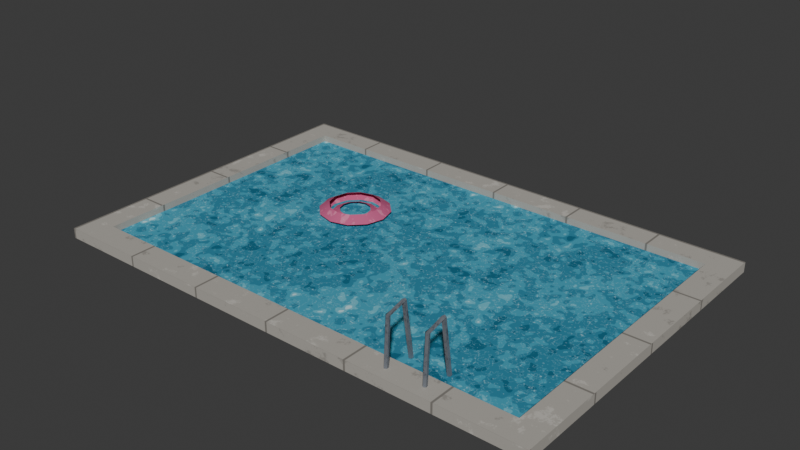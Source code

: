 # Source: pool.blend  (saved by Blender 5.2.45; exported with 4.5.12 LTS)
import bpy
from mathutils import Matrix  # noqa: F401  (used for matrix-valued properties, if any)

bpy.ops.wm.read_factory_settings(use_empty=True)
scene = bpy.context.scene
scene.name = 'Scene'

# ---- collections
col_pool = bpy.data.collections.new('pool'); scene.collection.children.link(col_pool)

# ---- images (referenced by path relative to the original .blend; pixels are not part of the script)
import os
ASSET_DIR = os.environ.get("B2B_ASSET_DIR", "")  # directory of the original .blend (textures are referenced by path, not embedded)
HERE = os.path.dirname(os.path.abspath(__file__))  # packed textures are extracted next to this script under _unpacked/

def load_image(name, relpath, width, height, colorspace="sRGB"):
    """Load a texture the original file referenced (path relative to the .blend, or extracted next to this script)."""
    p = next((c for c in (os.path.join(HERE, relpath), os.path.join(ASSET_DIR, relpath)) if relpath and os.path.exists(c)), "")
    if p:
        img = bpy.data.images.load(p, check_existing=True)
        img.name = name
    else:  # same state as the original file: an image datablock whose file is absent (Cycles renders it pink)
        img = bpy.data.images.new(name, width, height)
        img.source = "FILE"
        img.filepath = "//" + (relpath or name)
    img.colorspace_settings.name = colorspace
    return img
img_env_concrete = load_image('env_concrete', '_unpacked/concrete.ad65e524.png', 512, 512, 'sRGB')
img_env_water = load_image('env_water', '_unpacked/water.2b57ff35.png', 512, 512, 'sRGB')
img_env_metal = load_image('env_metal', '_unpacked/metal.280f24eb.png', 512, 512, 'sRGB')
img_env_paint_atlas = load_image('env_paint_atlas', '_unpacked/paint_atlas.7539c6ec.png', 512, 512, 'sRGB')

# ---- materials (node trees are filled in below, after node groups)
mat_env_concrete = bpy.data.materials.new('Env_Concrete')
mat_env_concrete.diffuse_color = (0.4508, 0.4233, 0.3712, 1.0)
mat_env_concrete.roughness = 0.9
mat_env_water = bpy.data.materials.new('Env_Water')
mat_env_water.diffuse_color = (0.4342, 0.4342, 0.4342, 1.0)
mat_env_water.roughness = 0.9
mat_env_metal = bpy.data.materials.new('Env_Metal')
mat_env_metal.diffuse_color = (0.3231, 0.3515, 0.3916, 1.0)
mat_env_metal.roughness = 0.45
mat_env_metal.metallic = 0.5
mat_env_paint = bpy.data.materials.new('Env_Paint')
mat_env_paint.diffuse_color = (0.4342, 0.4342, 0.4342, 1.0)
mat_env_paint.roughness = 0.9

# ---- material node trees
mat_env_concrete.use_nodes = True; mat_env_concrete.node_tree.nodes.clear()
_N = mat_env_concrete.node_tree.nodes; _L = mat_env_concrete.node_tree.links
n0 = _N.new('ShaderNodeBsdfPrincipled'); n0.name = 'Principled BSDF'; n0.location = (-200, 100)
n0.inputs[2].default_value = 0.9
n0.inputs[10].default_value = 0.005
n0.inputs[13].default_value = 0.25
n1 = _N.new('ShaderNodeOutputMaterial'); n1.name = 'Material Output'; n1.location = (200, 100)
n2 = _N.new('ShaderNodeTexImage'); n2.name = 'Image Texture'; n2.location = (-400, 200)
n2.image = img_env_concrete
_L.new(n0.outputs[0], n1.inputs[0])
_L.new(n2.outputs[0], n0.inputs[0])
n1.is_active_output = True
mat_env_water.use_nodes = True; mat_env_water.node_tree.nodes.clear()
_N = mat_env_water.node_tree.nodes; _L = mat_env_water.node_tree.links
n0 = _N.new('ShaderNodeBsdfPrincipled'); n0.name = 'Principled BSDF'; n0.location = (-200, 100)
n0.inputs[2].default_value = 0.9
n0.inputs[10].default_value = 0.005
n0.inputs[13].default_value = 0.25
n1 = _N.new('ShaderNodeOutputMaterial'); n1.name = 'Material Output'; n1.location = (200, 100)
n2 = _N.new('ShaderNodeTexImage'); n2.name = 'Image Texture'; n2.location = (-400, 200)
n2.image = img_env_water
_L.new(n0.outputs[0], n1.inputs[0])
_L.new(n2.outputs[0], n0.inputs[0])
n1.is_active_output = True
mat_env_metal.use_nodes = True; mat_env_metal.node_tree.nodes.clear()
_N = mat_env_metal.node_tree.nodes; _L = mat_env_metal.node_tree.links
n0 = _N.new('ShaderNodeBsdfPrincipled'); n0.name = 'Principled BSDF'; n0.location = (-200, 100)
n0.inputs[1].default_value = 0.5
n0.inputs[2].default_value = 0.45
n0.inputs[10].default_value = 0.005
n0.inputs[13].default_value = 0.25
n1 = _N.new('ShaderNodeOutputMaterial'); n1.name = 'Material Output'; n1.location = (200, 100)
n2 = _N.new('ShaderNodeTexImage'); n2.name = 'Image Texture'; n2.location = (-400, 200)
n2.image = img_env_metal
_L.new(n0.outputs[0], n1.inputs[0])
_L.new(n2.outputs[0], n0.inputs[0])
n1.is_active_output = True
mat_env_paint.use_nodes = True; mat_env_paint.node_tree.nodes.clear()
_N = mat_env_paint.node_tree.nodes; _L = mat_env_paint.node_tree.links
n0 = _N.new('ShaderNodeBsdfPrincipled'); n0.name = 'Principled BSDF'; n0.location = (-200, 100)
n0.inputs[2].default_value = 0.9
n0.inputs[10].default_value = 0.005
n0.inputs[13].default_value = 0.25
n1 = _N.new('ShaderNodeOutputMaterial'); n1.name = 'Material Output'; n1.location = (200, 100)
n2 = _N.new('ShaderNodeTexImage'); n2.name = 'Image Texture'; n2.location = (-400, 200)
n2.image = img_env_paint_atlas
_L.new(n0.outputs[0], n1.inputs[0])
_L.new(n2.outputs[0], n0.inputs[0])
n1.is_active_output = True

# ---- world
world_world = bpy.data.worlds.new('World'); scene.world = world_world
world_world.use_nodes = True; world_world.node_tree.nodes.clear()
_N = world_world.node_tree.nodes; _L = world_world.node_tree.links
n0 = _N.new('ShaderNodeOutputWorld'); n0.name = 'World Output'; n0.location = (200, 100)
n1 = _N.new('ShaderNodeBackground'); n1.name = 'Background'; n1.location = (-200, 100)
n1.inputs[0].default_value = (0.05088, 0.05088, 0.05088, 1.0)
_L.new(n1.outputs[0], n0.inputs[0])
n0.is_active_output = True
world_world.color = (0.05088, 0.05088, 0.05088)
world_world.sun_shadow_jitter_overblur = 0.0

# ---- meshes
me_prop = bpy.data.meshes.new('Prop')
me_prop.from_pydata([(-3.0, -2.0, 0.0), (3.0, -2.0, 0.0), (3.0, -1.7, 0.0), (-3.0, -1.7, 0.0), (-3.0, -2.0, 0.12), (3.0, -2.0, 0.12), (3.0, -1.7, 0.12), (-3.0, -1.7, 0.12), (-3.0, 1.7, 0.0), (3.0, 1.7, 0.0), (3.0, 2.0, 0.0), (-3.0, 2.0, 0.0), (-3.0, 1.7, 0.12), (3.0, 1.7, 0.12), (3.0, 2.0, 0.12), (-3.0, 2.0, 0.12), (-2.7, -1.7, 0.0), (-2.7, 1.7, 0.0), (-2.7, -1.7, 0.12), (-2.7, 1.7, 0.12), (2.7, -1.7, 0.0), (2.7, 1.7, 0.0), (2.7, -1.7, 0.12), (2.7, 1.7, 0.12), (-2.7, -1.7, 0.04), (2.7, -1.7, 0.04), (2.7, 1.7, 0.04), (-2.7, 1.7, 0.04), (1.398, -1.832, 0.119), (1.369, -1.828, 0.1187), (1.355, -1.854, 0.1202), (1.376, -1.875, 0.1214), (1.402, -1.861, 0.1206), (1.398, -1.804, 0.6432), (1.369, -1.799, 0.641), (1.355, -1.823, 0.6512), (1.375, -1.843, 0.6597), (1.402, -1.831, 0.6548), (1.402, -1.589, 0.706), (1.399, -1.615, 0.6922), (1.37, -1.62, 0.6892), (1.355, -1.598, 0.7011), (1.375, -1.578, 0.7115), (1.402, -1.488, 0.05184), (1.398, -1.517, 0.04741), (1.369, -1.522, 0.04656), (1.355, -1.497, 0.05046), (1.375, -1.476, 0.05373), (1.38, -1.85, 0.12), (1.38, -1.5, 0.05), (1.838, -1.832, 0.119), (1.809, -1.828, 0.1187), (1.795, -1.854, 0.1202), (1.816, -1.875, 0.1214), (1.842, -1.861, 0.1206), (1.838, -1.804, 0.6432), (1.809, -1.799, 0.641), (1.795, -1.823, 0.6512), (1.815, -1.843, 0.6597), (1.842, -1.831, 0.6548), (1.842, -1.589, 0.706), (1.839, -1.615, 0.6922), (1.81, -1.62, 0.6892), (1.795, -1.598, 0.7011), (1.815, -1.578, 0.7115), (1.842, -1.488, 0.05184), (1.838, -1.517, 0.04741), (1.809, -1.522, 0.04656), (1.795, -1.497, 0.05046), (1.815, -1.476, 0.05373), (1.82, -1.85, 0.12), (1.82, -1.5, 0.05), (-0.82, 0.4, 0.08), (-0.8441, 0.49, 0.08), (-0.91, 0.5559, 0.08), (-1.0, 0.58, 0.08), (-1.09, 0.5559, 0.08), (-1.156, 0.49, 0.08), (-1.18, 0.4, 0.08), (-1.156, 0.31, 0.08), (-1.09, 0.2441, 0.08), (-1.0, 0.22, 0.08), (-0.91, 0.2441, 0.08), (-0.8441, 0.31, 0.08), (-0.7, 0.4, 0.03), (-0.7402, 0.55, 0.03), (-0.85, 0.6598, 0.03), (-1.0, 0.7, 0.03), (-1.15, 0.6598, 0.03), (-1.26, 0.55, 0.03), (-1.3, 0.4, 0.03), (-1.26, 0.25, 0.03), (-1.15, 0.1402, 0.03), (-1.0, 0.1, 0.03), (-0.85, 0.1402, 0.03), (-0.7402, 0.25, 0.03), (-0.58, 0.4, 0.08), (-0.6363, 0.61, 0.08), (-0.79, 0.7637, 0.08), (-1.0, 0.82, 0.08), (-1.21, 0.7637, 0.08), (-1.364, 0.61, 0.08), (-1.42, 0.4, 0.08), (-1.364, 0.19, 0.08), (-1.21, 0.03627, 0.08), (-1.0, -0.02, 0.08), (-0.79, 0.03627, 0.08), (-0.6363, 0.19, 0.08), (-0.7, 0.4, 0.15), (-0.7402, 0.55, 0.15), (-0.85, 0.6598, 0.15), (-1.0, 0.7, 0.15), (-1.15, 0.6598, 0.15), (-1.26, 0.55, 0.15), (-1.3, 0.4, 0.15), (-1.26, 0.25, 0.15), (-1.15, 0.1402, 0.15), (-1.0, 0.1, 0.15), (-0.85, 0.1402, 0.15), (-0.7402, 0.25, 0.15)], [], [(4, 5, 6, 7), (0, 1, 5, 4), (1, 2, 6, 5), (2, 3, 7, 6), (3, 0, 4, 7), (12, 13, 14, 15), (8, 9, 13, 12), (9, 10, 14, 13), (10, 11, 15, 14), (11, 8, 12, 15), (7, 18, 19, 12), (3, 16, 18, 7), (16, 17, 19, 18), (17, 8, 12, 19), (8, 3, 7, 12), (22, 6, 13, 23), (20, 2, 6, 22), (2, 9, 13, 6), (9, 21, 23, 13), (21, 20, 22, 23), (24, 25, 26, 27), (16, 20, 25, 24), (20, 21, 26, 25), (21, 17, 27, 26), (17, 16, 24, 27), (28, 29, 34, 33), (29, 30, 35, 34), (30, 31, 36, 35), (31, 32, 37, 36), (32, 28, 33, 37), (33, 34, 39, 38), (34, 35, 40, 39), (35, 36, 41, 40), (36, 37, 42, 41), (37, 33, 38, 42), (38, 39, 44, 43), (39, 40, 45, 44), (40, 41, 46, 45), (41, 42, 47, 46), (42, 38, 43, 47), (28, 48, 29), (29, 48, 30), (30, 48, 31), (31, 48, 32), (32, 48, 28), (43, 44, 49), (44, 45, 49), (45, 46, 49), (46, 47, 49), (47, 43, 49), (50, 51, 56, 55), (51, 52, 57, 56), (52, 53, 58, 57), (53, 54, 59, 58), (54, 50, 55, 59), (55, 56, 61, 60), (56, 57, 62, 61), (57, 58, 63, 62), (58, 59, 64, 63), (59, 55, 60, 64), (60, 61, 66, 65), (61, 62, 67, 66), (62, 63, 68, 67), (63, 64, 69, 68), (64, 60, 65, 69), (50, 70, 51), (51, 70, 52), (52, 70, 53), (53, 70, 54), (54, 70, 50), (65, 66, 71), (66, 67, 71), (67, 68, 71), (68, 69, 71), (69, 65, 71), (72, 73, 85, 84), (73, 74, 86, 85), (74, 75, 87, 86), (75, 76, 88, 87), (76, 77, 89, 88), (77, 78, 90, 89), (78, 79, 91, 90), (79, 80, 92, 91), (80, 81, 93, 92), (81, 82, 94, 93), (82, 83, 95, 94), (83, 72, 84, 95), (84, 85, 97, 96), (85, 86, 98, 97), (86, 87, 99, 98), (87, 88, 100, 99), (88, 89, 101, 100), (89, 90, 102, 101), (90, 91, 103, 102), (91, 92, 104, 103), (92, 93, 105, 104), (93, 94, 106, 105), (94, 95, 107, 106), (95, 84, 96, 107), (96, 97, 109, 108), (97, 98, 110, 109), (98, 99, 111, 110), (99, 100, 112, 111), (100, 101, 113, 112), (101, 102, 114, 113), (102, 103, 115, 114), (103, 104, 116, 115), (104, 105, 117, 116), (105, 106, 118, 117), (106, 107, 119, 118), (107, 96, 108, 119)])
me_prop.polygons.foreach_set('use_smooth', [True] * 111)
me_prop.polygons.foreach_set('material_index', [0, 0, 0, 0, 0, 0, 0, 0, 0, 0, 0, 0, 0, 0, 0, 0, 0, 0, 0, 0, 1, 1, 1, 1, 1, 2, 2, 2, 2, 2, 2, 2, 2, 2, 2, 2, 2, 2, 2, 2, 2, 2, 2, 2, 2, 2, 2, 2, 2, 2, 2, 2, 2, 2, 2, 2, 2, 2, 2, 2, 2, 2, 2, 2, 2, 2, 2, 2, 2, 2, 2, 2, 2, 2, 2, 3, 3, 3, 3, 3, 3, 3, 3, 3, 3, 3, 3, 3, 3, 3, 3, 3, 3, 3, 3, 3, 3, 3, 3, 3, 3, 3, 3, 3, 3, 3, 3, 3, 3, 3, 3])
_k = set([(0, 1), (0, 3), (0, 4), (1, 2), (1, 5), (2, 3), (2, 6), (2, 9), (2, 20), (3, 7), (3, 8), (3, 16), (4, 5), (4, 7), (5, 6), (6, 7), (6, 13), (6, 22), (7, 12), (7, 18), (8, 9), (8, 11), (8, 12), (8, 17), (9, 10), (9, 13), (9, 21), (10, 11), (10, 14), (11, 15), (12, 13), (12, 15), (12, 19), (13, 14), (13, 23), (14, 15), (16, 17), (16, 18), (16, 20), (16, 24), (17, 19), (17, 21), (17, 27), (18, 19), (20, 21), (20, 22), (20, 25), (21, 23), (21, 26), (22, 23), (24, 25), (24, 27), (25, 26), (26, 27), (28, 29), (28, 32), (28, 33), (29, 30), (29, 34), (30, 31), (30, 35), (31, 32), (31, 36), (32, 37), (33, 34), (33, 37), (33, 38), (34, 35), (35, 40), (36, 37), (36, 41), (38, 39), (38, 42), (38, 43), (39, 40), (39, 44), (40, 45), (41, 42), (41, 46), (42, 47), (43, 44), (43, 47), (44, 45), (45, 46), (46, 47), (50, 51), (50, 54), (50, 55), (51, 52), (51, 56), (52, 53), (52, 57), (53, 54), (53, 58), (54, 59), (55, 56), (55, 59), (55, 60), (56, 57), (57, 62), (58, 59), (58, 63), (60, 61), (60, 64), (60, 65), (61, 62), (61, 66), (62, 67), (63, 64), (63, 68), (64, 69), (65, 66), (65, 69), (66, 67), (67, 68), (68, 69), (72, 73), (72, 83), (73, 74), (74, 75), (75, 76), (76, 77), (77, 78), (78, 79), (79, 80), (80, 81), (81, 82), (82, 83), (84, 85), (84, 95), (85, 86), (86, 87), (87, 88), (88, 89), (89, 90), (90, 91), (91, 92), (92, 93), (93, 94), (94, 95), (96, 97), (96, 107), (97, 98), (98, 99), (99, 100), (100, 101), (101, 102), (102, 103), (103, 104), (104, 105), (105, 106), (106, 107), (108, 109), (108, 119), (109, 110), (110, 111), (111, 112), (112, 113), (113, 114), (114, 115), (115, 116), (116, 117), (117, 118), (118, 119)])
me_prop.attributes.new('sharp_edge', 'BOOLEAN', 'EDGE').data.foreach_set('value', [ (min(e.vertices), max(e.vertices)) in _k for e in me_prop.edges])
_uv = me_prop.uv_layers.new(name='Float2')
_uv.uv.foreach_set('vector', [-0.75, -0.5, 0.75, -0.5, 0.75, -0.425, -0.75, -0.425, -0.75, 0.0, 0.75, 0.0, 0.75, 0.03, -0.75, 0.03, -0.5, 0.0, -0.425, 0.0, -0.425, 0.03, -0.5, 0.03, -0.75, 0.0, 0.75, 0.0, 0.75, 0.03, -0.75, 0.03, 0.425, 0.0, 0.5, 0.0, 0.5, 0.03, 0.425, 0.03, -0.75, 0.425, 0.75, 0.425, 0.75, 0.5, -0.75, 0.5, -0.75, 0.0, 0.75, 0.0, 0.75, 0.03, -0.75, 0.03, 0.425, 0.0, 0.5, 0.0, 0.5, 0.03, 0.425, 0.03, -0.75, 0.0, 0.75, 0.0, 0.75, 0.03, -0.75, 0.03, -0.5, 0.0, -0.425, 0.0, -0.425, 0.03, -0.5, 0.03, -0.75, -0.425, -0.675, -0.425, -0.675, 0.425, -0.75, 0.425, -0.75, 0.0, -0.675, 0.0, -0.675, 0.03, -0.75, 0.03, -0.425, 0.0, 0.425, 0.0, 0.425, 0.03, -0.425, 0.03, 0.675, 0.0, 0.75, 0.0, 0.75, 0.03, 0.675, 0.03, -0.425, 0.0, 0.425, 0.0, 0.425, 0.03, -0.425, 0.03, 0.675, -0.425, 0.75, -0.425, 0.75, 0.425, 0.675, 0.425, 0.675, 0.0, 0.75, 0.0, 0.75, 0.03, 0.675, 0.03, -0.425, 0.0, 0.425, 0.0, 0.425, 0.03, -0.425, 0.03, -0.75, 0.0, -0.675, 0.0, -0.675, 0.03, -0.75, 0.03, -0.425, 0.0, 0.425, 0.0, 0.425, 0.03, -0.425, 0.03, -0.9, -0.5667, 0.9, -0.5667, 0.9, 0.5667, -0.9, 0.5667, -0.9, 0.0, 0.9, 0.0, 0.9, 0.01333, -0.9, 0.01333, -0.5667, 0.0, 0.5667, 0.0, 0.5667, 0.01333, -0.5667, 0.01333, -0.9, 0.0, 0.9, 0.0, 0.9, 0.01333, -0.9, 0.01333, -0.5667, 0.0, 0.5667, 0.0, 0.5667, 0.01333, -0.5667, 0.01333, -1.398, 0.119, -1.369, 0.1187, -1.369, 0.641, -1.398, 0.6432, 1.828, 0.1187, 1.854, 0.1202, 1.823, 0.6512, 1.799, 0.641, 1.854, 0.1202, 1.875, 0.1214, 1.843, 0.6597, 1.823, 0.6512, 1.376, 0.1214, 1.402, 0.1206, 1.402, 0.6548, 1.375, 0.6597, -1.861, 0.1206, -1.832, 0.119, -1.804, 0.6432, -1.831, 0.6548, -1.804, -1.398, -1.799, -1.369, -1.615, -1.399, -1.589, -1.402, -1.799, 1.369, -1.823, 1.355, -1.62, 1.37, -1.615, 1.399, 1.823, 0.6512, 1.843, 0.6597, 1.598, 0.7011, 1.62, 0.6892, 1.375, -1.843, 1.402, -1.831, 1.375, -1.578, 1.355, -1.598, -1.831, -1.402, -1.804, -1.398, -1.589, -1.402, -1.578, -1.375, -1.589, 0.706, -1.615, 0.6922, -1.517, 0.04741, -1.488, 0.05184, 1.399, 0.6922, 1.37, 0.6892, 1.369, 0.04656, 1.398, 0.04741, 1.62, 0.6892, 1.598, 0.7011, 1.497, 0.05046, 1.522, 0.04656, 1.598, 0.7011, 1.578, 0.7115, 1.476, 0.05373, 1.497, 0.05046, -1.375, 0.7115, -1.402, 0.706, -1.402, 0.05184, -1.375, 0.05373, 1.398, -1.832, 1.38, -1.85, 1.369, -1.828, 1.369, -1.828, 1.38, -1.85, 1.355, -1.854, 1.355, -1.854, 1.38, -1.85, 1.376, -1.875, 1.376, -1.875, 1.38, -1.85, 1.402, -1.861, 1.402, -1.861, 1.38, -1.85, 1.398, -1.832, 1.402, -1.488, 1.398, -1.517, 1.38, -1.5, 1.398, -1.517, 1.369, -1.522, 1.38, -1.5, 1.369, -1.522, 1.355, -1.497, 1.38, -1.5, 1.355, -1.497, 1.375, -1.476, 1.38, -1.5, 1.375, -1.476, 1.402, -1.488, 1.38, -1.5, -1.838, 0.119, -1.809, 0.1187, -1.809, 0.641, -1.838, 0.6432, 1.828, 0.1187, 1.854, 0.1202, 1.823, 0.6512, 1.799, 0.641, 1.854, 0.1202, 1.875, 0.1214, 1.843, 0.6597, 1.823, 0.6512, 1.816, 0.1214, 1.842, 0.1206, 1.842, 0.6548, 1.815, 0.6597, -1.861, 0.1206, -1.832, 0.119, -1.804, 0.6432, -1.831, 0.6548, -1.804, -1.838, -1.799, -1.809, -1.615, -1.839, -1.589, -1.842, -1.799, 1.809, -1.823, 1.795, -1.62, 1.81, -1.615, 1.839, 1.823, 0.6512, 1.843, 0.6597, 1.598, 0.7011, 1.62, 0.6892, 1.815, -1.843, 1.842, -1.831, 1.815, -1.578, 1.795, -1.598, -1.831, -1.842, -1.804, -1.838, -1.589, -1.842, -1.578, -1.815, -1.589, 0.706, -1.615, 0.6922, -1.517, 0.04741, -1.488, 0.05184, 1.839, 0.6922, 1.81, 0.6892, 1.809, 0.04656, 1.838, 0.04741, 1.62, 0.6892, 1.598, 0.7011, 1.497, 0.05046, 1.522, 0.04656, 1.598, 0.7011, 1.578, 0.7115, 1.476, 0.05373, 1.497, 0.05046, -1.815, 0.7115, -1.842, 0.706, -1.842, 0.05184, -1.815, 0.05373, 1.838, -1.832, 1.82, -1.85, 1.809, -1.828, 1.809, -1.828, 1.82, -1.85, 1.795, -1.854, 1.795, -1.854, 1.82, -1.85, 1.816, -1.875, 1.816, -1.875, 1.82, -1.85, 1.842, -1.861, 1.842, -1.861, 1.82, -1.85, 1.838, -1.832, 1.842, -1.488, 1.838, -1.517, 1.82, -1.5, 1.838, -1.517, 1.809, -1.522, 1.82, -1.5, 1.809, -1.522, 1.795, -1.497, 1.82, -1.5, 1.795, -1.497, 1.815, -1.476, 1.82, -1.5, 1.815, -1.476, 1.842, -1.488, 1.82, -1.5, 0.6484, 0.4, 0.6288, 0.49, 0.7135, 0.55, 0.7462, 0.4, 0.6743, 0.49, 0.6288, 0.5559, 0.6703, 0.6598, 0.7462, 0.55, 0.6288, -0.91, 0.6484, -1.0, 0.7462, -1.0, 0.7135, -0.85, 0.6484, -1.0, 0.6288, -1.09, 0.7135, -1.15, 0.7462, -1.0, 0.7462, 0.5559, 0.7007, 0.49, 0.6288, 0.55, 0.7047, 0.6598, 0.6288, 0.49, 0.6484, 0.4, 0.7462, 0.4, 0.7135, 0.55, 0.6484, 0.4, 0.6288, 0.31, 0.7135, 0.25, 0.7462, 0.4, 0.7007, -0.31, 0.7462, -0.2441, 0.7047, -0.1402, 0.6288, -0.25, 0.6288, -1.09, 0.6484, -1.0, 0.7462, -1.0, 0.7135, -1.15, 0.6484, -1.0, 0.6288, -0.91, 0.7135, -0.85, 0.7462, -1.0, 0.6288, 0.2441, 0.6743, 0.31, 0.7462, 0.25, 0.6703, 0.1402, 0.6288, 0.31, 0.6484, 0.4, 0.7462, 0.4, 0.7135, 0.25, 0.7168, 0.4, 0.7462, 0.55, 0.67, 0.61, 0.6288, 0.4, 0.7462, -0.7402, 0.6859, -0.85, 0.6288, -0.79, 0.7133, -0.6363, 0.7462, -0.85, 0.7168, -1.0, 0.6288, -1.0, 0.67, -0.79, 0.7168, -1.0, 0.7462, -1.15, 0.67, -1.21, 0.6288, -1.0, 0.6859, -1.15, 0.7462, -1.26, 0.7133, -1.364, 0.6288, -1.21, 0.7462, 0.55, 0.7168, 0.4, 0.6288, 0.4, 0.67, 0.61, 0.7168, 0.4, 0.7462, 0.25, 0.67, 0.19, 0.6288, 0.4, 0.7462, -1.26, 0.6859, -1.15, 0.6288, -1.21, 0.7133, -1.364, 0.7462, -1.15, 0.7168, -1.0, 0.6288, -1.0, 0.67, -1.21, 0.7168, -1.0, 0.7462, -0.85, 0.67, -0.79, 0.6288, -1.0, 0.6859, 0.85, 0.7462, 0.7402, 0.7133, 0.6363, 0.6288, 0.79, 0.7462, 0.25, 0.7168, 0.4, 0.6288, 0.4, 0.67, 0.19, 0.6288, 0.4, 0.67, 0.61, 0.7462, 0.55, 0.7168, 0.4, 0.7133, -0.6363, 0.6288, -0.79, 0.6859, -0.85, 0.7462, -0.7402, 0.67, -0.79, 0.6288, -1.0, 0.7168, -1.0, 0.7462, -0.85, 0.6288, -1.0, 0.67, -1.21, 0.7462, -1.15, 0.7168, -1.0, 0.7462, -1.21, 0.6617, -1.364, 0.6288, -1.26, 0.6891, -1.15, 0.67, 0.61, 0.6288, 0.4, 0.7168, 0.4, 0.7462, 0.55, 0.6288, 0.4, 0.67, 0.19, 0.7462, 0.25, 0.7168, 0.4, 0.7133, -1.364, 0.6288, -1.21, 0.6859, -1.15, 0.7462, -1.26, 0.67, -1.21, 0.6288, -1.0, 0.7168, -1.0, 0.7462, -1.15, 0.6288, -1.0, 0.67, -0.79, 0.7462, -0.85, 0.7168, -1.0, 0.6288, 0.79, 0.7133, 0.6363, 0.7462, 0.7402, 0.6859, 0.85, 0.67, 0.19, 0.6288, 0.4, 0.7168, 0.4, 0.7462, 0.25])
me_prop.materials.append(mat_env_concrete)
me_prop.materials.append(mat_env_water)
me_prop.materials.append(mat_env_metal)
me_prop.materials.append(mat_env_paint)
me_prop.update()

# ---- objects
ob_pool = bpy.data.objects.new('pool', None)
ob_prop = bpy.data.objects.new('Prop', me_prop)

# ---- transforms, parenting, visibility, modifiers, constraints
ob_pool.location = (0.0, 0.0, 0.0)
ob_pool.empty_display_type = 'ARROWS'
ob_pool.empty_display_size = 0.5
ob_prop.parent = ob_pool
ob_prop.location = (0.0, 0.0, 0.0)

# ---- collection membership
col_pool.objects.link(ob_pool)
col_pool.objects.link(ob_prop)

# ---- scene / render settings (as saved in the file)
scene.frame_start = 1; scene.frame_end = 250; scene.frame_set(1)
scene.render.engine = 'BLENDER_EEVEE_NEXT'
scene.render.bake_bias = 0.0
scene.render.bake_samples = 0
scene.render.compositor_device = 'GPU'
scene.eevee.use_volume_custom_range = False
scene.eevee.fast_gi_thickness_near = 0.1
scene.eevee.fast_gi_thickness_far = 0.0
scene.eevee.ray_tracing_options.screen_trace_thickness = 0.1
bpy.context.view_layer.update()

# ---- added for rendering (the .blend has no active camera and no usable light): camera, sun
cam_auto = bpy.data.cameras.new('AutoCamera')
cam_auto.lens = 50.0
cam_auto.sensor_width = 36.0
cam_auto.clip_end = 1000.0
ob_auto_camera = bpy.data.objects.new('AutoCamera', cam_auto)
scene.collection.objects.link(ob_auto_camera)
ob_auto_camera.location = (6.70429, -8.04514, 5.71917)
ob_auto_camera.rotation_euler = (1.09748, -7.21219e-08, 0.694738)
scene.camera = ob_auto_camera
light_auto_sun = bpy.data.lights.new('AutoSun', 'SUN')
light_auto_sun.energy = 3.0
light_auto_sun.angle = 0.0523599
ob_auto_sun = bpy.data.objects.new('AutoSun', light_auto_sun)
scene.collection.objects.link(ob_auto_sun)
ob_auto_sun.rotation_euler = (0.872665, 0.174533, 0.523599)
bpy.context.view_layer.update()
